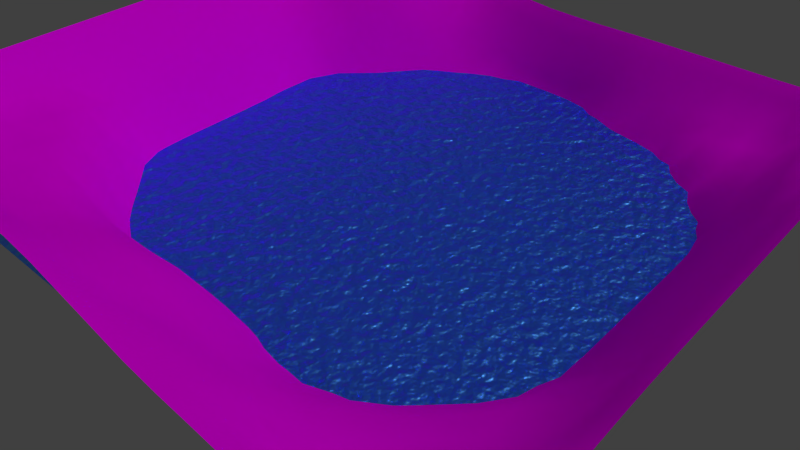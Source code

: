 # Source: ph-landscape.blend  (saved by Blender 2.72.0; exported with 4.5.12 LTS)
import bpy
from mathutils import Matrix  # noqa: F401  (used for matrix-valued properties, if any)

bpy.ops.wm.read_factory_settings(use_empty=True)
scene = bpy.context.scene
scene.name = 'Scene'

# ---- collections
col_collection_1 = bpy.data.collections.new('Collection 1'); scene.collection.children.link(col_collection_1)

# ---- images (referenced by path relative to the original .blend; pixels are not part of the script)
import os
ASSET_DIR = os.environ.get("B2B_ASSET_DIR", "")  # directory of the original .blend (textures are referenced by path, not embedded)
HERE = os.path.dirname(os.path.abspath(__file__))  # packed textures are extracted next to this script under _unpacked/

def load_image(name, relpath, width, height, colorspace="sRGB"):
    """Load a texture the original file referenced (path relative to the .blend, or extracted next to this script)."""
    p = next((c for c in (os.path.join(HERE, relpath), os.path.join(ASSET_DIR, relpath)) if relpath and os.path.exists(c)), "")
    if p:
        img = bpy.data.images.load(p, check_existing=True)
        img.name = name
    else:  # same state as the original file: an image datablock whose file is absent (Cycles renders it pink)
        img = bpy.data.images.new(name, width, height)
        img.source = "FILE"
        img.filepath = "//" + (relpath or name)
    img.colorspace_settings.name = colorspace
    return img
img_grass_texture_01_jpg = load_image('grass_texture_01.jpg', 'grass_texture_01.jpg', 1024, 1024, 'sRGB')

# ---- materials (node trees are filled in below, after node groups)
mat_water_material = bpy.data.materials.new('water_material')
mat_water_material.alpha_threshold = 0.0
mat_water_material.diffuse_color = (0.0, 0.3931, 0.0, 1.0)
mat_water_material.roughness = 0.5
mat_grass_material = bpy.data.materials.new('grass_material')
mat_grass_material.alpha_threshold = 0.0
mat_grass_material.diffuse_color = (0.1262, 0.3797, 0.7913, 1.0)
mat_grass_material.roughness = 0.5

# ---- material node trees
mat_water_material.use_nodes = True; mat_water_material.node_tree.nodes.clear()
_N = mat_water_material.node_tree.nodes; _L = mat_water_material.node_tree.links
n0 = _N.new('ShaderNodeAddShader'); n0.name = 'Add Shader'; n0.location = (267, 512)
n1 = _N.new('ShaderNodeTexNoise'); n1.name = 'Noise Texture'; n1.location = (260, 325)
n1.inputs[2].default_value = 50.0
n2 = _N.new('ShaderNodeOutputMaterial'); n2.name = 'Material Output'; n2.location = (548, 425)
n3 = _N.new('ShaderNodeBsdfGlass'); n3.name = 'Glass BSDF'; n3.location = (74, 641)
n3.distribution = 'BECKMANN'
n3.inputs[0].default_value = (0.09543, 0.3818, 1.0, 1.0)
n3.inputs[2].default_value = 1.45
n4 = _N.new('ShaderNodeBsdfAnisotropic'); n4.name = 'Glossy BSDF'; n4.location = (-105, 639)
n4.distribution = 'GGX'
n4.inputs[0].default_value = (0.07893, 0.3388, 0.8, 1.0)
n4.inputs[1].default_value = 0.4472
n5 = _N.new('ShaderNodeTexCoord'); n5.name = 'Texture Coordinate'; n5.location = (-372, 428)
n6 = _N.new('ShaderNodeMapping'); n6.name = 'Mapping'; n6.location = (-146, 403)
n6.inputs[1].default_value = (0.25, 0.25, 0.25)
n7 = _N.new('ShaderNodeDisplacement'); n7.name = 'Displacement'; n7.location = (0, 0)
n7.inputs[1].default_value = 0.0
n7.inputs[2].default_value = 0.1
_L.new(n0.outputs[0], n2.inputs[0])
_L.new(n3.outputs[0], n0.inputs[0])
_L.new(n4.outputs[0], n0.inputs[1])
_L.new(n5.outputs[2], n6.inputs[0])
_L.new(n6.outputs[0], n1.inputs[0])
_L.new(n1.outputs[1], n7.inputs[0])
_L.new(n7.outputs[0], n2.inputs[2])
n2.is_active_output = True
mat_grass_material.use_nodes = True; mat_grass_material.node_tree.nodes.clear()
_N = mat_grass_material.node_tree.nodes; _L = mat_grass_material.node_tree.links
n0 = _N.new('ShaderNodeOutputMaterial'); n0.name = 'Material Output'; n0.location = (300, 300)
n1 = _N.new('ShaderNodeBsdfDiffuse'); n1.name = 'Diffuse BSDF'; n1.location = (10, 300)
n2 = _N.new('ShaderNodeTexImage'); n2.name = 'Image Texture'; n2.location = (-180, 300)
n2.width = 140
n2.image = img_grass_texture_01_jpg
_L.new(n1.outputs[0], n0.inputs[0])
_L.new(n2.outputs[0], n1.inputs[0])
n0.is_active_output = True

# ---- world
world_world = bpy.data.worlds.new('World'); scene.world = world_world
world_world.use_nodes = True; world_world.node_tree.nodes.clear()
_N = world_world.node_tree.nodes; _L = world_world.node_tree.links
n0 = _N.new('ShaderNodeOutputWorld'); n0.name = 'World Output'; n0.location = (300, 300)
n1 = _N.new('ShaderNodeBackground'); n1.name = 'Background'; n1.location = (10, 300)
n1.inputs[0].default_value = (0.05088, 0.05088, 0.05088, 1.0)
_L.new(n1.outputs[0], n0.inputs[0])
n0.is_active_output = True
world_world.color = (0.05088, 0.05088, 0.05088)
world_world.use_sun_shadow = False
world_world.sun_shadow_jitter_overblur = 0.0
world_world.cycles.sampling_method = 'MANUAL'
world_world.cycles.sample_map_resolution = 256

# ---- cameras
cam_camera = bpy.data.cameras.new('Camera')
cam_camera.clip_end = 100.0
cam_camera.lens = 35.0
cam_camera.sensor_width = 32.0
cam_camera.sensor_height = 18.0
cam_camera.ortho_scale = 7.314
cam_camera.dof.focus_distance = 0.0

# ---- lights
light_lamp = bpy.data.lights.new('Lamp', 'SUN')
light_lamp.transmission_factor = 0.0
light_lamp.cutoff_distance = 30.0
light_lamp.angle = 0.1993
light_lamp.energy = 1.0
light_lamp.shadow_buffer_clip_start = 1.001
light_lamp.shadow_soft_size = 0.1
light_lamp.shadow_cascade_max_distance = 1000.0
light_lamp.cycles.use_multiple_importance_sampling = False

# ---- meshes
me_plane_001 = bpy.data.meshes.new('Plane.001')
me_plane_001.from_pydata([(3.773, 3.773, 0.03835), (-3.773, 3.773, 0.03835), (3.773, -3.773, 0.03835), (-3.773, -3.773, 0.03835)], [], [(0, 1, 3, 2)])
_uv = me_plane_001.uv_layers.new(name='UVMap')
_uv.uv.foreach_set('vector', [0.0001, 9.998e-05, 0.9999, 9.998e-05, 0.9999, 0.9999, 9.998e-05, 0.9999])
me_plane_001.materials.append(mat_water_material)
me_plane_001.use_remesh_preserve_volume = False
me_plane_001.use_remesh_preserve_attributes = False
me_plane_001.use_mirror_vertex_groups = False
me_plane_001.update()
me_plane = bpy.data.meshes.new('Plane')
me_plane.from_pydata([(-1.541, -1.563, 0.6001), (1.577, -1.563, 0.417), (-1.691, 1.691, 0.5817), (1.562, 1.541, 0.4092), (-1.705, 1.567, 0.6346), (-1.705, 1.402, 0.684), (-1.705, 1.237, 0.6791), (-1.705, 1.072, 0.6008), (-1.686, 0.9034, 0.5122), (-1.618, 0.722, 0.5397), (-1.579, 0.5493, 0.5711), (-1.57, 0.3868, 0.5789), (-1.569, 0.2278, 0.5796), (-1.569, 0.06939, 0.5796), (-1.569, -0.089, 0.5795), (-1.569, -0.2474, 0.5795), (-1.569, -0.4058, 0.5795), (-1.569, -0.5642, 0.5795), (-1.569, -0.7226, 0.5795), (-1.568, -0.8809, 0.5798), (-1.567, -1.039, 0.5828), (-1.564, -1.195, 0.5936), (-1.561, -1.348, 0.5992), (-1.556, -1.486, 0.6001), (-1.464, -1.578, 0.6001), (-1.327, -1.583, 0.5992), (-1.174, -1.585, 0.5936), (-1.019, -1.587, 0.5829), (-0.8614, -1.588, 0.5801), (-0.7031, -1.588, 0.5813), (-0.5447, -1.588, 0.586), (-0.3863, -1.588, 0.5928), (-0.2279, -1.588, 0.5906), (-0.06955, -1.588, 0.5686), (0.08882, -1.587, 0.5285), (0.2471, -1.585, 0.4856), (0.4051, -1.584, 0.4459), (0.564, -1.584, 0.4232), (0.7256, -1.585, 0.4115), (0.89, -1.587, 0.3992), (1.053, -1.588, 0.3962), (1.211, -1.587, 0.3992), (1.364, -1.584, 0.4116), (1.5, -1.578, 0.4164), (1.593, -1.486, 0.4166), (1.598, -1.349, 0.4152), (1.598, -1.194, 0.4144), (1.598, -1.037, 0.4099), (1.597, -0.8804, 0.399), (1.592, -0.7225, 0.3957), (1.589, -0.5642, 0.3946), (1.588, -0.4058, 0.3954), (1.588, -0.2474, 0.3956), (1.588, -0.089, 0.3956), (1.588, 0.06939, 0.3956), (1.588, 0.2278, 0.3956), (1.588, 0.3862, 0.3956), (1.588, 0.5445, 0.3958), (1.587, 0.7022, 0.3981), (1.585, 0.858, 0.4069), (1.584, 1.015, 0.4084), (1.583, 1.172, 0.407), (1.583, 1.327, 0.4066), (1.578, 1.464, 0.4081), (1.485, 1.556, 0.4122), (1.349, 1.562, 0.4104), (1.197, 1.567, 0.399), (1.039, 1.568, 0.3959), (0.8808, 1.568, 0.3956), (0.7224, 1.568, 0.3953), (0.564, 1.568, 0.3943), (0.4056, 1.568, 0.3936), (0.2472, 1.568, 0.391), (0.08884, 1.568, 0.3876), (-0.06955, 1.568, 0.3871), (-0.228, 1.568, 0.3896), (-0.387, 1.57, 0.4004), (-0.5495, 1.579, 0.4185), (-0.7221, 1.617, 0.4277), (-0.9034, 1.686, 0.4284), (-1.072, 1.705, 0.4978), (-1.237, 1.705, 0.5582), (-1.402, 1.705, 0.578), (-1.567, 1.705, 0.5766), (-1.471, -1.493, 0.5994), (-1.475, -1.351, 0.5925), (-1.483, -1.199, 0.5693), (-1.495, -1.047, 0.5318), (-1.498, -0.8883, 0.524), (-1.498, -0.7282, 0.5231), (-1.498, -0.5679, 0.523), (-1.498, -0.4077, 0.523), (-1.498, -0.2474, 0.523), (-1.498, -0.08716, 0.523), (-1.498, 0.0731, 0.523), (-1.498, 0.2334, 0.5231), (-1.499, 0.3939, 0.5229), (-1.503, 0.5567, 0.5194), (-1.522, 0.7268, 0.5039), (-1.561, 0.905, 0.4993), (-1.567, 1.072, 0.6027), (-1.567, 1.237, 0.6826), (-1.567, 1.402, 0.6863), (-1.567, 1.567, 0.6358), (-1.331, -1.496, 0.5925), (-1.34, -1.358, 0.5608), (-1.363, -1.214, 0.4894), (-1.389, -1.066, 0.4155), (-1.394, -0.9048, 0.3997), (-1.394, -0.7405, 0.3955), (-1.394, -0.5762, 0.3918), (-1.394, -0.4118, 0.3853), (-1.394, -0.2475, 0.3853), (-1.394, -0.08313, 0.3853), (-1.394, 0.08121, 0.3853), (-1.394, 0.2456, 0.3853), (-1.394, 0.4099, 0.3853), (-1.394, 0.5745, 0.3868), (-1.396, 0.74, 0.4096), (-1.402, 0.9074, 0.478), (-1.402, 1.072, 0.5962), (-1.402, 1.237, 0.6772), (-1.402, 1.402, 0.6827), (-1.402, 1.567, 0.6352), (-1.181, -1.501, 0.5693), (-1.203, -1.374, 0.4894), (-1.227, -1.23, 0.4103), (-1.237, -1.072, 0.3802), (-1.237, -0.9074, 0.3719), (-1.237, -0.7424, 0.3444), (-1.237, -0.5775, 0.2785), (-1.237, -0.4125, 0.2323), (-1.237, -0.2475, 0.2257), (-1.237, -0.08249, 0.2257), (-1.237, 0.08249, 0.2257), (-1.237, 0.2475, 0.2257), (-1.237, 0.4125, 0.2171), (-1.237, 0.5775, 0.2247), (-1.237, 0.7424, 0.2944), (-1.237, 0.9074, 0.423), (-1.237, 1.072, 0.5443), (-1.237, 1.237, 0.6316), (-1.237, 1.402, 0.6482), (-1.237, 1.567, 0.6101), (-1.032, -1.51, 0.5319), (-1.062, -1.392, 0.4155), (-1.072, -1.237, 0.3802), (-1.072, -1.072, 0.3719), (-1.072, -0.9074, 0.3407), (-1.072, -0.7424, 0.2283), (-1.072, -0.5775, 0.009074), (-1.072, -0.4125, -0.1134), (-1.072, -0.2475, -0.1297), (-1.072, -0.08249, -0.1297), (-1.072, 0.08249, -0.1297), (-1.072, 0.2475, -0.1384), (-1.072, 0.4125, -0.1731), (-1.072, 0.5775, -0.1574), (-1.072, 0.7424, 0.02143), (-1.072, 0.9074, 0.2467), (-1.072, 1.072, 0.4273), (-1.072, 1.237, 0.5302), (-1.072, 1.402, 0.5637), (-1.072, 1.567, 0.5398), (-0.8742, -1.512, 0.5242), (-0.9029, -1.396, 0.3997), (-0.9074, -1.237, 0.376), (-0.9074, -1.072, 0.3444), (-0.9074, -0.9074, 0.237), (-0.9074, -0.7424, 0.02293), (-0.9074, -0.5775, -0.1934), (-0.9074, -0.4125, -0.2807), (-0.9074, -0.2475, -0.2908), (-0.9074, -0.08249, -0.2908), (-0.9074, 0.08249, -0.2908), (-0.9074, 0.2475, -0.2908), (-0.9074, 0.4125, -0.2994), (-0.9074, 0.5775, -0.2679), (-0.9074, 0.7424, -0.1162), (-0.9074, 0.9074, 0.02801), (-0.9074, 1.072, 0.2188), (-0.9074, 1.237, 0.3812), (-0.9074, 1.402, 0.4369), (-0.905, 1.561, 0.4445), (-0.7143, -1.512, 0.5243), (-0.7386, -1.396, 0.3998), (-0.7424, -1.237, 0.3683), (-0.7424, -1.072, 0.2836), (-0.7424, -0.9074, 0.04174), (-0.7424, -0.7424, -0.1855), (-0.7424, -0.5775, -0.3003), (-0.7424, -0.4125, -0.3261), (-0.7424, -0.2475, -0.3269), (-0.7424, -0.08249, -0.3269), (-0.7424, 0.08249, -0.3269), (-0.7424, 0.2475, -0.3269), (-0.7424, 0.4125, -0.3269), (-0.7424, 0.5775, -0.327), (-0.7424, 0.7424, -0.2676), (-0.7424, 0.9074, -0.1526), (-0.7424, 1.072, -0.01305), (-0.7424, 1.237, 0.1811), (-0.7401, 1.396, 0.2993), (-0.7269, 1.522, 0.3989), (-0.554, -1.512, 0.5284), (-0.5743, -1.396, 0.399), (-0.5775, -1.237, 0.3442), (-0.5775, -1.072, 0.204), (-0.5775, -0.9074, -0.1007), (-0.5775, -0.7424, -0.2879), (-0.5775, -0.5775, -0.3274), (-0.5775, -0.4125, -0.3308), (-0.5775, -0.2475, -0.3309), (-0.5775, -0.08249, -0.3309), (-0.5775, 0.08249, -0.3309), (-0.5775, 0.2475, -0.3309), (-0.5775, 0.4125, -0.3309), (-0.5775, 0.5775, -0.3309), (-0.5775, 0.7424, -0.3309), (-0.5775, 0.9074, -0.273), (-0.5775, 1.072, -0.1044), (-0.5775, 1.237, 0.05351), (-0.5745, 1.394, 0.1975), (-0.5568, 1.503, 0.3563), (-0.3937, -1.512, 0.5381), (-0.4099, -1.396, 0.4134), (-0.4125, -1.237, 0.3487), (-0.4125, -1.072, 0.1988), (-0.4125, -0.9074, -0.06217), (-0.4125, -0.7424, -0.2876), (-0.4125, -0.5775, -0.33), (-0.4125, -0.4125, -0.331), (-0.4125, -0.2475, -0.331), (-0.4125, -0.08249, -0.331), (-0.4125, 0.08249, -0.331), (-0.4125, 0.2475, -0.331), (-0.4125, 0.4125, -0.331), (-0.4125, 0.5775, -0.331), (-0.4125, 0.7424, -0.331), (-0.4125, 0.9074, -0.3007), (-0.4125, 1.072, -0.148), (-0.4125, 1.237, -0.0551), (-0.4099, 1.394, 0.1393), (-0.394, 1.499, 0.3272), (-0.2335, -1.512, 0.5386), (-0.2456, -1.396, 0.4184), (-0.2475, -1.237, 0.3558), (-0.2475, -1.072, 0.206), (-0.2475, -0.9074, -0.05288), (-0.2475, -0.7424, -0.2949), (-0.2475, -0.5775, -0.331), (-0.2475, -0.4125, -0.331), (-0.2475, -0.2475, -0.331), (-0.2475, -0.08249, -0.331), (-0.2475, 0.08249, -0.331), (-0.2475, 0.2475, -0.331), (-0.2475, 0.4125, -0.331), (-0.2475, 0.5775, -0.331), (-0.2475, 0.7424, -0.331), (-0.2475, 0.9074, -0.329), (-0.2475, 1.072, -0.2821), (-0.2475, 1.237, -0.1906), (-0.2456, 1.394, 0.08631), (-0.2335, 1.498, 0.3074), (-0.07323, -1.512, 0.517), (-0.08123, -1.396, 0.3955), (-0.08249, -1.237, 0.343), (-0.08249, -1.072, 0.2219), (-0.08249, -0.9074, -0.05933), (-0.08249, -0.7424, -0.2979), (-0.08249, -0.5775, -0.331), (-0.08249, -0.4125, -0.331), (-0.08249, -0.2475, -0.331), (-0.08249, -0.08249, -0.331), (-0.08249, 0.08249, -0.331), (-0.08249, 0.2475, -0.331), (-0.08249, 0.4125, -0.331), (-0.08249, 0.5775, -0.331), (-0.08249, 0.7424, -0.331), (-0.08249, 0.9074, -0.329), (-0.08249, 1.072, -0.3104), (-0.08249, 1.237, -0.2118), (-0.08123, 1.394, 0.07983), (-0.07322, 1.498, 0.3042), (0.08696, -1.51, 0.4794), (0.08292, -1.392, 0.3616), (0.08249, -1.237, 0.2947), (0.08249, -1.072, 0.1879), (0.08249, -0.9074, -0.07831), (0.08249, -0.7424, -0.3004), (0.08249, -0.5775, -0.331), (0.08249, -0.4125, -0.331), (0.08249, -0.2475, -0.331), (0.08249, -0.08249, -0.331), (0.08249, 0.08249, -0.331), (0.08249, 0.2475, -0.331), (0.08249, 0.4125, -0.331), (0.08249, 0.5775, -0.331), (0.08249, 0.7424, -0.331), (0.08249, 0.9074, -0.329), (0.08249, 1.072, -0.2821), (0.08249, 1.237, -0.1906), (0.08311, 1.394, 0.08623), (0.08704, 1.498, 0.3062), (0.2466, -1.502, 0.4569), (0.2459, -1.376, 0.3625), (0.2473, -1.234, 0.2437), (0.2475, -1.072, 0.1419), (0.2475, -0.9074, -0.1071), (0.2475, -0.7424, -0.2971), (0.2475, -0.5775, -0.3305), (0.2475, -0.4125, -0.331), (0.2475, -0.2475, -0.331), (0.2475, -0.08249, -0.331), (0.2475, 0.08249, -0.331), (0.2475, 0.2475, -0.331), (0.2475, 0.4125, -0.331), (0.2475, 0.5775, -0.331), (0.2475, 0.7424, -0.331), (0.2475, 0.9074, -0.3002), (0.2475, 1.072, -0.1705), (0.2475, 1.237, -0.05514), (0.2475, 1.394, 0.1374), (0.2473, 1.498, 0.32), (0.4054, -1.498, 0.4261), (0.4074, -1.368, 0.3473), (0.4118, -1.233, 0.2059), (0.4125, -1.072, 0.09632), (0.4125, -0.9074, -0.1893), (0.4125, -0.7424, -0.314), (0.4125, -0.5775, -0.3296), (0.4125, -0.4125, -0.331), (0.4125, -0.2475, -0.331), (0.4125, -0.08249, -0.331), (0.4125, 0.08249, -0.331), (0.4125, 0.2475, -0.331), (0.4125, 0.4125, -0.331), (0.4125, 0.5775, -0.331), (0.4125, 0.7424, -0.3305), (0.4125, 0.9074, -0.3206), (0.4125, 1.072, -0.2142), (0.4125, 1.237, 0.01457), (0.4118, 1.394, 0.1752), (0.4076, 1.498, 0.3295), (0.5648, -1.498, 0.4052), (0.5691, -1.368, 0.3321), (0.5763, -1.233, 0.1952), (0.5775, -1.072, 0.07622), (0.5775, -0.9074, -0.1916), (0.5775, -0.7424, -0.2825), (0.5775, -0.5775, -0.329), (0.5775, -0.4125, -0.3309), (0.5775, -0.2475, -0.331), (0.5775, -0.08249, -0.331), (0.5775, 0.08249, -0.331), (0.5775, 0.2475, -0.331), (0.5775, 0.4125, -0.331), (0.5775, 0.5775, -0.3309), (0.5775, 0.7424, -0.3296), (0.5775, 0.9074, -0.3093), (0.5775, 1.072, -0.2004), (0.5775, 1.237, 0.05405), (0.5761, 1.394, 0.1842), (0.5678, 1.498, 0.3318), (0.7275, -1.502, 0.3838), (0.7344, -1.376, 0.2937), (0.7412, -1.234, 0.1978), (0.7424, -1.072, 0.1189), (0.7424, -0.9074, -0.049), (0.7424, -0.7424, -0.1511), (0.7424, -0.5775, -0.2714), (0.7424, -0.4125, -0.329), (0.7424, -0.2475, -0.329), (0.7424, -0.08249, -0.329), (0.7424, 0.08249, -0.329), (0.7424, 0.2475, -0.329), (0.7424, 0.4125, -0.329), (0.7424, 0.5775, -0.329), (0.7424, 0.7424, -0.3179), (0.7424, 0.9074, -0.2447), (0.7424, 1.072, -0.07355), (0.7424, 1.237, 0.1172), (0.7405, 1.394, 0.201), (0.7281, 1.498, 0.3361), (0.895, -1.51, 0.3461), (0.9065, -1.392, 0.2245), (0.9074, -1.237, 0.1865), (0.9074, -1.072, 0.1619), (0.9074, -0.9074, 0.06506), (0.9074, -0.7424, -0.0574), (0.9074, -0.5775, -0.1552), (0.9074, -0.4125, -0.2828), (0.9074, -0.2475, -0.3104), (0.9074, -0.08249, -0.3104), (0.9074, 0.08249, -0.3104), (0.9074, 0.2475, -0.3104), (0.9074, 0.4125, -0.3104), (0.9074, 0.5775, -0.3057), (0.9074, 0.7424, -0.2444), (0.9074, 0.9074, -0.09999), (0.9074, 1.072, 0.06925), (0.9074, 1.237, 0.1619), (0.9048, 1.394, 0.2067), (0.8883, 1.498, 0.3369), (1.062, -1.512, 0.3391), (1.081, -1.396, 0.2089), (1.076, -1.237, 0.1865), (1.072, -1.072, 0.1691), (1.072, -0.9074, 0.1345), (1.072, -0.7424, 0.06382), (1.072, -0.5775, -0.05648), (1.072, -0.4125, -0.1918), (1.072, -0.2475, -0.2118), (1.072, -0.08249, -0.2118), (1.072, 0.08249, -0.2118), (1.072, 0.2475, -0.2118), (1.072, 0.4125, -0.2118), (1.072, 0.5775, -0.1906), (1.072, 0.7424, -0.07255), (1.072, 0.9074, 0.06925), (1.072, 1.072, 0.1474), (1.072, 1.237, 0.1744), (1.069, 1.394, 0.2068), (1.048, 1.498, 0.338), (1.221, -1.51, 0.3472), (1.244, -1.391, 0.2308), (1.244, -1.234, 0.2059), (1.237, -1.07, 0.1906), (1.239, -0.9074, 0.1691), (1.237, -0.7424, 0.16), (1.237, -0.5775, 0.1083), (1.237, -0.4125, 0.06744), (1.237, -0.2475, 0.06305), (1.237, -0.08249, 0.06305), (1.237, 0.08249, 0.06305), (1.237, 0.2475, 0.06305), (1.237, 0.4125, 0.06305), (1.237, 0.5775, 0.06927), (1.237, 0.7424, 0.1189), (1.234, 0.904, 0.1762), (1.233, 1.067, 0.1932), (1.233, 1.232, 0.2045), (1.228, 1.387, 0.2307), (1.206, 1.495, 0.347), (1.369, -1.499, 0.3941), (1.379, -1.365, 0.3465), (1.382, -1.21, 0.3289), (1.387, -1.054, 0.289), (1.403, -0.9022, 0.2219), (1.398, -0.7405, 0.2047), (1.396, -0.5762, 0.1926), (1.396, -0.4118, 0.1948), (1.396, -0.2475, 0.1969), (1.396, -0.08313, 0.1969), (1.396, 0.08121, 0.1969), (1.396, 0.2456, 0.1969), (1.396, 0.4099, 0.1969), (1.396, 0.5742, 0.197), (1.392, 0.7349, 0.2182), (1.376, 0.8828, 0.288), (1.367, 1.036, 0.323), (1.365, 1.195, 0.3358), (1.363, 1.35, 0.3465), (1.354, 1.48, 0.3931), (1.508, -1.493, 0.4134), (1.512, -1.353, 0.4039), (1.513, -1.197, 0.3987), (1.515, -1.041, 0.382), (1.521, -0.8869, 0.3458), (1.516, -0.728, 0.3372), (1.513, -0.5679, 0.3328), (1.512, -0.4077, 0.3362), (1.512, -0.2474, 0.3368), (1.512, -0.08716, 0.3369), (1.512, 0.0731, 0.3369), (1.512, 0.2334, 0.3369), (1.512, 0.3936, 0.337), (1.512, 0.5537, 0.3379), (1.51, 0.7121, 0.3456), (1.501, 0.8636, 0.3806), (1.498, 1.019, 0.3949), (1.497, 1.176, 0.3978), (1.496, 1.332, 0.4), (1.493, 1.472, 0.4092)], [], [(483, 63, 3, 64), (4, 103, 83, 2), (103, 123, 82, 83), (123, 143, 81, 82), (143, 163, 80, 81), (163, 183, 79, 80), (183, 203, 78, 79), (203, 223, 77, 78), (223, 243, 76, 77), (243, 263, 75, 76), (263, 283, 74, 75), (283, 303, 73, 74), (303, 323, 72, 73), (323, 343, 71, 72), (343, 363, 70, 71), (363, 383, 69, 70), (383, 403, 68, 69), (403, 423, 67, 68), (423, 443, 66, 67), (443, 463, 65, 66), (463, 483, 64, 65), (0, 24, 84, 23), (23, 84, 85, 22), (22, 85, 86, 21), (21, 86, 87, 20), (20, 87, 88, 19), (19, 88, 89, 18), (18, 89, 90, 17), (17, 90, 91, 16), (16, 91, 92, 15), (15, 92, 93, 14), (14, 93, 94, 13), (13, 94, 95, 12), (12, 95, 96, 11), (11, 96, 97, 10), (10, 97, 98, 9), (9, 98, 99, 8), (8, 99, 100, 7), (7, 100, 101, 6), (6, 101, 102, 5), (5, 102, 103, 4), (24, 25, 104, 84), (84, 104, 105, 85), (85, 105, 106, 86), (86, 106, 107, 87), (87, 107, 108, 88), (88, 108, 109, 89), (89, 109, 110, 90), (90, 110, 111, 91), (91, 111, 112, 92), (92, 112, 113, 93), (93, 113, 114, 94), (94, 114, 115, 95), (95, 115, 116, 96), (96, 116, 117, 97), (97, 117, 118, 98), (98, 118, 119, 99), (99, 119, 120, 100), (100, 120, 121, 101), (101, 121, 122, 102), (102, 122, 123, 103), (25, 26, 124, 104), (104, 124, 125, 105), (105, 125, 126, 106), (106, 126, 127, 107), (107, 127, 128, 108), (108, 128, 129, 109), (109, 129, 130, 110), (110, 130, 131, 111), (111, 131, 132, 112), (112, 132, 133, 113), (113, 133, 134, 114), (114, 134, 135, 115), (115, 135, 136, 116), (116, 136, 137, 117), (117, 137, 138, 118), (118, 138, 139, 119), (119, 139, 140, 120), (120, 140, 141, 121), (121, 141, 142, 122), (122, 142, 143, 123), (26, 27, 144, 124), (124, 144, 145, 125), (125, 145, 146, 126), (126, 146, 147, 127), (127, 147, 148, 128), (128, 148, 149, 129), (129, 149, 150, 130), (130, 150, 151, 131), (131, 151, 152, 132), (132, 152, 153, 133), (133, 153, 154, 134), (134, 154, 155, 135), (135, 155, 156, 136), (136, 156, 157, 137), (137, 157, 158, 138), (138, 158, 159, 139), (139, 159, 160, 140), (140, 160, 161, 141), (141, 161, 162, 142), (142, 162, 163, 143), (27, 28, 164, 144), (144, 164, 165, 145), (145, 165, 166, 146), (146, 166, 167, 147), (147, 167, 168, 148), (148, 168, 169, 149), (149, 169, 170, 150), (150, 170, 171, 151), (151, 171, 172, 152), (152, 172, 173, 153), (153, 173, 174, 154), (154, 174, 175, 155), (155, 175, 176, 156), (156, 176, 177, 157), (157, 177, 178, 158), (158, 178, 179, 159), (159, 179, 180, 160), (160, 180, 181, 161), (161, 181, 182, 162), (162, 182, 183, 163), (28, 29, 184, 164), (164, 184, 185, 165), (165, 185, 186, 166), (166, 186, 187, 167), (167, 187, 188, 168), (168, 188, 189, 169), (169, 189, 190, 170), (170, 190, 191, 171), (171, 191, 192, 172), (172, 192, 193, 173), (173, 193, 194, 174), (174, 194, 195, 175), (175, 195, 196, 176), (176, 196, 197, 177), (177, 197, 198, 178), (178, 198, 199, 179), (179, 199, 200, 180), (180, 200, 201, 181), (181, 201, 202, 182), (182, 202, 203, 183), (29, 30, 204, 184), (184, 204, 205, 185), (185, 205, 206, 186), (186, 206, 207, 187), (187, 207, 208, 188), (188, 208, 209, 189), (189, 209, 210, 190), (190, 210, 211, 191), (191, 211, 212, 192), (192, 212, 213, 193), (193, 213, 214, 194), (194, 214, 215, 195), (195, 215, 216, 196), (196, 216, 217, 197), (197, 217, 218, 198), (198, 218, 219, 199), (199, 219, 220, 200), (200, 220, 221, 201), (201, 221, 222, 202), (202, 222, 223, 203), (30, 31, 224, 204), (204, 224, 225, 205), (205, 225, 226, 206), (206, 226, 227, 207), (207, 227, 228, 208), (208, 228, 229, 209), (209, 229, 230, 210), (210, 230, 231, 211), (211, 231, 232, 212), (212, 232, 233, 213), (213, 233, 234, 214), (214, 234, 235, 215), (215, 235, 236, 216), (216, 236, 237, 217), (217, 237, 238, 218), (218, 238, 239, 219), (219, 239, 240, 220), (220, 240, 241, 221), (221, 241, 242, 222), (222, 242, 243, 223), (31, 32, 244, 224), (224, 244, 245, 225), (225, 245, 246, 226), (226, 246, 247, 227), (227, 247, 248, 228), (228, 248, 249, 229), (229, 249, 250, 230), (230, 250, 251, 231), (231, 251, 252, 232), (232, 252, 253, 233), (233, 253, 254, 234), (234, 254, 255, 235), (235, 255, 256, 236), (236, 256, 257, 237), (237, 257, 258, 238), (238, 258, 259, 239), (239, 259, 260, 240), (240, 260, 261, 241), (241, 261, 262, 242), (242, 262, 263, 243), (32, 33, 264, 244), (244, 264, 265, 245), (245, 265, 266, 246), (246, 266, 267, 247), (247, 267, 268, 248), (248, 268, 269, 249), (249, 269, 270, 250), (250, 270, 271, 251), (251, 271, 272, 252), (252, 272, 273, 253), (253, 273, 274, 254), (254, 274, 275, 255), (255, 275, 276, 256), (256, 276, 277, 257), (257, 277, 278, 258), (258, 278, 279, 259), (259, 279, 280, 260), (260, 280, 281, 261), (261, 281, 282, 262), (262, 282, 283, 263), (33, 34, 284, 264), (264, 284, 285, 265), (265, 285, 286, 266), (266, 286, 287, 267), (267, 287, 288, 268), (268, 288, 289, 269), (269, 289, 290, 270), (270, 290, 291, 271), (271, 291, 292, 272), (272, 292, 293, 273), (273, 293, 294, 274), (274, 294, 295, 275), (275, 295, 296, 276), (276, 296, 297, 277), (277, 297, 298, 278), (278, 298, 299, 279), (279, 299, 300, 280), (280, 300, 301, 281), (281, 301, 302, 282), (282, 302, 303, 283), (34, 35, 304, 284), (284, 304, 305, 285), (285, 305, 306, 286), (286, 306, 307, 287), (287, 307, 308, 288), (288, 308, 309, 289), (289, 309, 310, 290), (290, 310, 311, 291), (291, 311, 312, 292), (292, 312, 313, 293), (293, 313, 314, 294), (294, 314, 315, 295), (295, 315, 316, 296), (296, 316, 317, 297), (297, 317, 318, 298), (298, 318, 319, 299), (299, 319, 320, 300), (300, 320, 321, 301), (301, 321, 322, 302), (302, 322, 323, 303), (35, 36, 324, 304), (304, 324, 325, 305), (305, 325, 326, 306), (306, 326, 327, 307), (307, 327, 328, 308), (308, 328, 329, 309), (309, 329, 330, 310), (310, 330, 331, 311), (311, 331, 332, 312), (312, 332, 333, 313), (313, 333, 334, 314), (314, 334, 335, 315), (315, 335, 336, 316), (316, 336, 337, 317), (317, 337, 338, 318), (318, 338, 339, 319), (319, 339, 340, 320), (320, 340, 341, 321), (321, 341, 342, 322), (322, 342, 343, 323), (36, 37, 344, 324), (324, 344, 345, 325), (325, 345, 346, 326), (326, 346, 347, 327), (327, 347, 348, 328), (328, 348, 349, 329), (329, 349, 350, 330), (330, 350, 351, 331), (331, 351, 352, 332), (332, 352, 353, 333), (333, 353, 354, 334), (334, 354, 355, 335), (335, 355, 356, 336), (336, 356, 357, 337), (337, 357, 358, 338), (338, 358, 359, 339), (339, 359, 360, 340), (340, 360, 361, 341), (341, 361, 362, 342), (342, 362, 363, 343), (37, 38, 364, 344), (344, 364, 365, 345), (345, 365, 366, 346), (346, 366, 367, 347), (347, 367, 368, 348), (348, 368, 369, 349), (349, 369, 370, 350), (350, 370, 371, 351), (351, 371, 372, 352), (352, 372, 373, 353), (353, 373, 374, 354), (354, 374, 375, 355), (355, 375, 376, 356), (356, 376, 377, 357), (357, 377, 378, 358), (358, 378, 379, 359), (359, 379, 380, 360), (360, 380, 381, 361), (361, 381, 382, 362), (362, 382, 383, 363), (38, 39, 384, 364), (364, 384, 385, 365), (365, 385, 386, 366), (366, 386, 387, 367), (367, 387, 388, 368), (368, 388, 389, 369), (369, 389, 390, 370), (370, 390, 391, 371), (371, 391, 392, 372), (372, 392, 393, 373), (373, 393, 394, 374), (374, 394, 395, 375), (375, 395, 396, 376), (376, 396, 397, 377), (377, 397, 398, 378), (378, 398, 399, 379), (379, 399, 400, 380), (380, 400, 401, 381), (381, 401, 402, 382), (382, 402, 403, 383), (39, 40, 404, 384), (384, 404, 405, 385), (385, 405, 406, 386), (386, 406, 407, 387), (387, 407, 408, 388), (388, 408, 409, 389), (389, 409, 410, 390), (390, 410, 411, 391), (391, 411, 412, 392), (392, 412, 413, 393), (393, 413, 414, 394), (394, 414, 415, 395), (395, 415, 416, 396), (396, 416, 417, 397), (397, 417, 418, 398), (398, 418, 419, 399), (399, 419, 420, 400), (400, 420, 421, 401), (401, 421, 422, 402), (402, 422, 423, 403), (40, 41, 424, 404), (404, 424, 425, 405), (405, 425, 426, 406), (406, 426, 427, 407), (407, 427, 428, 408), (408, 428, 429, 409), (409, 429, 430, 410), (410, 430, 431, 411), (411, 431, 432, 412), (412, 432, 433, 413), (413, 433, 434, 414), (414, 434, 435, 415), (415, 435, 436, 416), (416, 436, 437, 417), (417, 437, 438, 418), (418, 438, 439, 419), (419, 439, 440, 420), (420, 440, 441, 421), (421, 441, 442, 422), (422, 442, 443, 423), (41, 42, 444, 424), (424, 444, 445, 425), (425, 445, 446, 426), (426, 446, 447, 427), (427, 447, 448, 428), (428, 448, 449, 429), (429, 449, 450, 430), (430, 450, 451, 431), (431, 451, 452, 432), (432, 452, 453, 433), (433, 453, 454, 434), (434, 454, 455, 435), (435, 455, 456, 436), (436, 456, 457, 437), (437, 457, 458, 438), (438, 458, 459, 439), (439, 459, 460, 440), (440, 460, 461, 441), (441, 461, 462, 442), (442, 462, 463, 443), (42, 43, 464, 444), (444, 464, 465, 445), (445, 465, 466, 446), (446, 466, 467, 447), (447, 467, 468, 448), (448, 468, 469, 449), (449, 469, 470, 450), (450, 470, 471, 451), (451, 471, 472, 452), (452, 472, 473, 453), (453, 473, 474, 454), (454, 474, 475, 455), (455, 475, 476, 456), (456, 476, 477, 457), (457, 477, 478, 458), (458, 478, 479, 459), (459, 479, 480, 460), (460, 480, 481, 461), (461, 481, 482, 462), (462, 482, 483, 463), (43, 1, 44, 464), (464, 44, 45, 465), (465, 45, 46, 466), (466, 46, 47, 467), (467, 47, 48, 468), (468, 48, 49, 469), (469, 49, 50, 470), (470, 50, 51, 471), (471, 51, 52, 472), (472, 52, 53, 473), (473, 53, 54, 474), (474, 54, 55, 475), (475, 55, 56, 476), (476, 56, 57, 477), (477, 57, 58, 478), (478, 58, 59, 479), (479, 59, 60, 480), (480, 60, 61, 481), (481, 61, 62, 482), (482, 62, 63, 483)])
me_plane.polygons.foreach_set('use_smooth', [True] * 441)
_uv = me_plane.uv_layers.new(name='UVMap')
_uv.uv.foreach_set('vector', [1.894, 1.973, 2.045, 1.973, 2.045, 2.123, 1.894, 2.123, -1.111, 1.973, -0.9608, 1.973, -0.9608, 2.123, -1.111, 2.123, -0.9608, 1.973, -0.8106, 1.973, -0.8106, 2.123, -0.9608, 2.123, -0.8106, 1.973, -0.6603, 1.973, -0.6603, 2.123, -0.8106, 2.123, -0.6603, 1.973, -0.51, 1.973, -0.51, 2.123, -0.6603, 2.123, -0.51, 1.973, -0.3598, 1.973, -0.3598, 2.123, -0.51, 2.123, -0.3598, 1.973, -0.2095, 1.973, -0.2095, 2.123, -0.3598, 2.123, -0.2095, 1.973, -0.05923, 1.973, -0.05923, 2.123, -0.2095, 2.123, -0.05923, 1.973, 0.09104, 1.973, 0.09104, 2.123, -0.05923, 2.123, 0.09104, 1.973, 0.2413, 1.973, 0.2413, 2.123, 0.09104, 2.123, 0.2413, 1.973, 0.3916, 1.973, 0.3916, 2.123, 0.2413, 2.123, 0.3916, 1.973, 0.5418, 1.973, 0.5418, 2.123, 0.3916, 2.123, 0.5418, 1.973, 0.6921, 1.973, 0.6921, 2.123, 0.5418, 2.123, 0.6921, 1.973, 0.8424, 1.973, 0.8424, 2.123, 0.6921, 2.123, 0.8424, 1.973, 0.9926, 1.973, 0.9926, 2.123, 0.8424, 2.123, 0.9926, 1.973, 1.143, 1.973, 1.143, 2.123, 0.9926, 2.123, 1.143, 1.973, 1.293, 1.973, 1.293, 2.123, 1.143, 2.123, 1.293, 1.973, 1.443, 1.973, 1.443, 2.123, 1.293, 2.123, 1.443, 1.973, 1.594, 1.973, 1.594, 2.123, 1.443, 2.123, 1.594, 1.973, 1.744, 1.973, 1.744, 2.123, 1.594, 2.123, 1.744, 1.973, 1.894, 1.973, 1.894, 2.123, 1.744, 2.123, -1.111, -1.032, -0.9608, -1.032, -0.9608, -0.8821, -1.111, -0.8821, -1.111, -0.8821, -0.9608, -0.8821, -0.9608, -0.7319, -1.111, -0.7319, -1.111, -0.7319, -0.9608, -0.7319, -0.9608, -0.5816, -1.111, -0.5816, -1.111, -0.5816, -0.9608, -0.5816, -0.9608, -0.4313, -1.111, -0.4313, -1.111, -0.4313, -0.9608, -0.4313, -0.9608, -0.2811, -1.111, -0.2811, -1.111, -0.2811, -0.9608, -0.2811, -0.9608, -0.1308, -1.111, -0.1308, -1.111, -0.1308, -0.9608, -0.1308, -0.9608, 0.01948, -1.111, 0.01948, -1.111, 0.01948, -0.9608, 0.01948, -0.9608, 0.1697, -1.111, 0.1697, -1.111, 0.1697, -0.9608, 0.1697, -0.9608, 0.32, -1.111, 0.32, -1.111, 0.32, -0.9608, 0.32, -0.9608, 0.4703, -1.111, 0.4703, -1.111, 0.4703, -0.9608, 0.4703, -0.9608, 0.6205, -1.111, 0.6205, -1.111, 0.6205, -0.9608, 0.6205, -0.9608, 0.7708, -1.111, 0.7708, -1.111, 0.7708, -0.9608, 0.7708, -0.9608, 0.9211, -1.111, 0.9211, -1.111, 0.9211, -0.9608, 0.9211, -0.9608, 1.071, -1.111, 1.071, -1.111, 1.071, -0.9608, 1.071, -0.9608, 1.222, -1.111, 1.222, -1.111, 1.222, -0.9608, 1.222, -0.9608, 1.372, -1.111, 1.372, -1.111, 1.372, -0.9608, 1.372, -0.9608, 1.522, -1.111, 1.522, -1.111, 1.522, -0.9608, 1.522, -0.9608, 1.672, -1.111, 1.672, -1.111, 1.672, -0.9608, 1.672, -0.9608, 1.823, -1.111, 1.823, -1.111, 1.823, -0.9608, 1.823, -0.9608, 1.973, -1.111, 1.973, -0.9608, -1.032, -0.8106, -1.032, -0.8106, -0.8821, -0.9608, -0.8821, -0.9608, -0.8821, -0.8106, -0.8821, -0.8106, -0.7319, -0.9608, -0.7319, -0.9608, -0.7319, -0.8106, -0.7319, -0.8106, -0.5816, -0.9608, -0.5816, -0.9608, -0.5816, -0.8106, -0.5816, -0.8106, -0.4313, -0.9608, -0.4313, -0.9608, -0.4313, -0.8106, -0.4313, -0.8106, -0.2811, -0.9608, -0.2811, -0.9608, -0.2811, -0.8106, -0.2811, -0.8106, -0.1308, -0.9608, -0.1308, -0.9608, -0.1308, -0.8106, -0.1308, -0.8106, 0.01948, -0.9608, 0.01948, -0.9608, 0.01948, -0.8106, 0.01948, -0.8106, 0.1697, -0.9608, 0.1697, -0.9608, 0.1697, -0.8106, 0.1697, -0.8106, 0.32, -0.9608, 0.32, -0.9608, 0.32, -0.8106, 0.32, -0.8106, 0.4703, -0.9608, 0.4703, -0.9608, 0.4703, -0.8106, 0.4703, -0.8106, 0.6205, -0.9608, 0.6205, -0.9608, 0.6205, -0.8106, 0.6205, -0.8106, 0.7708, -0.9608, 0.7708, -0.9608, 0.7708, -0.8106, 0.7708, -0.8106, 0.9211, -0.9608, 0.9211, -0.9608, 0.9211, -0.8106, 0.9211, -0.8106, 1.071, -0.9608, 1.071, -0.9608, 1.071, -0.8106, 1.071, -0.8106, 1.222, -0.9608, 1.222, -0.9608, 1.222, -0.8106, 1.222, -0.8106, 1.372, -0.9608, 1.372, -0.9608, 1.372, -0.8106, 1.372, -0.8106, 1.522, -0.9608, 1.522, -0.9608, 1.522, -0.8106, 1.522, -0.8106, 1.672, -0.9608, 1.672, -0.9608, 1.672, -0.8106, 1.672, -0.8106, 1.823, -0.9608, 1.823, -0.9608, 1.823, -0.8106, 1.823, -0.8106, 1.973, -0.9608, 1.973, -0.8106, -1.032, -0.6603, -1.032, -0.6603, -0.8821, -0.8106, -0.8821, -0.8106, -0.8821, -0.6603, -0.8821, -0.6603, -0.7319, -0.8106, -0.7319, -0.8106, -0.7319, -0.6603, -0.7319, -0.6603, -0.5816, -0.8106, -0.5816, -0.8106, -0.5816, -0.6603, -0.5816, -0.6603, -0.4313, -0.8106, -0.4313, -0.8106, -0.4313, -0.6603, -0.4313, -0.6603, -0.2811, -0.8106, -0.2811, -0.8106, -0.2811, -0.6603, -0.2811, -0.6603, -0.1308, -0.8106, -0.1308, -0.8106, -0.1308, -0.6603, -0.1308, -0.6603, 0.01948, -0.8106, 0.01948, -0.8106, 0.01948, -0.6603, 0.01948, -0.6603, 0.1697, -0.8106, 0.1697, -0.8106, 0.1697, -0.6603, 0.1697, -0.6603, 0.32, -0.8106, 0.32, -0.8106, 0.32, -0.6603, 0.32, -0.6603, 0.4703, -0.8106, 0.4703, -0.8106, 0.4703, -0.6603, 0.4703, -0.6603, 0.6205, -0.8106, 0.6205, -0.8106, 0.6205, -0.6603, 0.6205, -0.6603, 0.7708, -0.8106, 0.7708, -0.8106, 0.7708, -0.6603, 0.7708, -0.6603, 0.9211, -0.8106, 0.9211, -0.8106, 0.9211, -0.6603, 0.9211, -0.6603, 1.071, -0.8106, 1.071, -0.8106, 1.071, -0.6603, 1.071, -0.6603, 1.222, -0.8106, 1.222, -0.8106, 1.222, -0.6603, 1.222, -0.6603, 1.372, -0.8106, 1.372, -0.8106, 1.372, -0.6603, 1.372, -0.6603, 1.522, -0.8106, 1.522, -0.8106, 1.522, -0.6603, 1.522, -0.6603, 1.672, -0.8106, 1.672, -0.8106, 1.672, -0.6603, 1.672, -0.6603, 1.823, -0.8106, 1.823, -0.8106, 1.823, -0.6603, 1.823, -0.6603, 1.973, -0.8106, 1.973, -0.6603, -1.032, -0.51, -1.032, -0.51, -0.8821, -0.6603, -0.8821, -0.6603, -0.8821, -0.51, -0.8821, -0.51, -0.7319, -0.6603, -0.7319, -0.6603, -0.7319, -0.51, -0.7319, -0.51, -0.5816, -0.6603, -0.5816, -0.6603, -0.5816, -0.51, -0.5816, -0.51, -0.4313, -0.6603, -0.4313, -0.6603, -0.4313, -0.51, -0.4313, -0.51, -0.2811, -0.6603, -0.2811, -0.6603, -0.2811, -0.51, -0.2811, -0.51, -0.1308, -0.6603, -0.1308, -0.6603, -0.1308, -0.51, -0.1308, -0.51, 0.01948, -0.6603, 0.01948, -0.6603, 0.01948, -0.51, 0.01948, -0.51, 0.1697, -0.6603, 0.1697, -0.6603, 0.1697, -0.51, 0.1697, -0.51, 0.32, -0.6603, 0.32, -0.6603, 0.32, -0.51, 0.32, -0.51, 0.4703, -0.6603, 0.4703, -0.6603, 0.4703, -0.51, 0.4703, -0.51, 0.6205, -0.6603, 0.6205, -0.6603, 0.6205, -0.51, 0.6205, -0.51, 0.7708, -0.6603, 0.7708, -0.6603, 0.7708, -0.51, 0.7708, -0.51, 0.9211, -0.6603, 0.9211, -0.6603, 0.9211, -0.51, 0.9211, -0.51, 1.071, -0.6603, 1.071, -0.6603, 1.071, -0.51, 1.071, -0.51, 1.222, -0.6603, 1.222, -0.6603, 1.222, -0.51, 1.222, -0.51, 1.372, -0.6603, 1.372, -0.6603, 1.372, -0.51, 1.372, -0.51, 1.522, -0.6603, 1.522, -0.6603, 1.522, -0.51, 1.522, -0.51, 1.672, -0.6603, 1.672, -0.6603, 1.672, -0.51, 1.672, -0.51, 1.823, -0.6603, 1.823, -0.6603, 1.823, -0.51, 1.823, -0.51, 1.973, -0.6603, 1.973, -0.51, -1.032, -0.3598, -1.032, -0.3598, -0.8821, -0.51, -0.8821, -0.51, -0.8821, -0.3598, -0.8821, -0.3598, -0.7319, -0.51, -0.7319, -0.51, -0.7319, -0.3598, -0.7319, -0.3598, -0.5816, -0.51, -0.5816, -0.51, -0.5816, -0.3598, -0.5816, -0.3598, -0.4313, -0.51, -0.4313, -0.51, -0.4313, -0.3598, -0.4313, -0.3598, -0.2811, -0.51, -0.2811, -0.51, -0.2811, -0.3598, -0.2811, -0.3598, -0.1308, -0.51, -0.1308, -0.51, -0.1308, -0.3598, -0.1308, -0.3598, 0.01948, -0.51, 0.01948, -0.51, 0.01948, -0.3598, 0.01948, -0.3598, 0.1697, -0.51, 0.1697, -0.51, 0.1697, -0.3598, 0.1697, -0.3598, 0.32, -0.51, 0.32, -0.51, 0.32, -0.3598, 0.32, -0.3598, 0.4703, -0.51, 0.4703, -0.51, 0.4703, -0.3598, 0.4703, -0.3598, 0.6205, -0.51, 0.6205, -0.51, 0.6205, -0.3598, 0.6205, -0.3598, 0.7708, -0.51, 0.7708, -0.51, 0.7708, -0.3598, 0.7708, -0.3598, 0.9211, -0.51, 0.9211, -0.51, 0.9211, -0.3598, 0.9211, -0.3598, 1.071, -0.51, 1.071, -0.51, 1.071, -0.3598, 1.071, -0.3598, 1.222, -0.51, 1.222, -0.51, 1.222, -0.3598, 1.222, -0.3598, 1.372, -0.51, 1.372, -0.51, 1.372, -0.3598, 1.372, -0.3598, 1.522, -0.51, 1.522, -0.51, 1.522, -0.3598, 1.522, -0.3598, 1.672, -0.51, 1.672, -0.51, 1.672, -0.3598, 1.672, -0.3598, 1.823, -0.51, 1.823, -0.51, 1.823, -0.3598, 1.823, -0.3598, 1.973, -0.51, 1.973, -0.3598, -1.032, -0.2095, -1.032, -0.2095, -0.8821, -0.3598, -0.8821, -0.3598, -0.8821, -0.2095, -0.8821, -0.2095, -0.7319, -0.3598, -0.7319, -0.3598, -0.7319, -0.2095, -0.7319, -0.2095, -0.5816, -0.3598, -0.5816, -0.3598, -0.5816, -0.2095, -0.5816, -0.2095, -0.4313, -0.3598, -0.4313, -0.3598, -0.4313, -0.2095, -0.4313, -0.2095, -0.2811, -0.3598, -0.2811, -0.3598, -0.2811, -0.2095, -0.2811, -0.2095, -0.1308, -0.3598, -0.1308, -0.3598, -0.1308, -0.2095, -0.1308, -0.2095, 0.01948, -0.3598, 0.01948, -0.3598, 0.01948, -0.2095, 0.01948, -0.2095, 0.1697, -0.3598, 0.1697, -0.3598, 0.1697, -0.2095, 0.1697, -0.2095, 0.32, -0.3598, 0.32, -0.3598, 0.32, -0.2095, 0.32, -0.2095, 0.4703, -0.3598, 0.4703, -0.3598, 0.4703, -0.2095, 0.4703, -0.2095, 0.6205, -0.3598, 0.6205, -0.3598, 0.6205, -0.2095, 0.6205, -0.2095, 0.7708, -0.3598, 0.7708, -0.3598, 0.7708, -0.2095, 0.7708, -0.2095, 0.9211, -0.3598, 0.9211, -0.3598, 0.9211, -0.2095, 0.9211, -0.2095, 1.071, -0.3598, 1.071, -0.3598, 1.071, -0.2095, 1.071, -0.2095, 1.222, -0.3598, 1.222, -0.3598, 1.222, -0.2095, 1.222, -0.2095, 1.372, -0.3598, 1.372, -0.3598, 1.372, -0.2095, 1.372, -0.2095, 1.522, -0.3598, 1.522, -0.3598, 1.522, -0.2095, 1.522, -0.2095, 1.672, -0.3598, 1.672, -0.3598, 1.672, -0.2095, 1.672, -0.2095, 1.823, -0.3598, 1.823, -0.3598, 1.823, -0.2095, 1.823, -0.2095, 1.973, -0.3598, 1.973, -0.2095, -1.032, -0.05923, -1.032, -0.05923, -0.8821, -0.2095, -0.8821, -0.2095, -0.8821, -0.05923, -0.8821, -0.05923, -0.7319, -0.2095, -0.7319, -0.2095, -0.7319, -0.05923, -0.7319, -0.05923, -0.5816, -0.2095, -0.5816, -0.2095, -0.5816, -0.05923, -0.5816, -0.05923, -0.4313, -0.2095, -0.4313, -0.2095, -0.4313, -0.05923, -0.4313, -0.05923, -0.2811, -0.2095, -0.2811, -0.2095, -0.2811, -0.05923, -0.2811, -0.05923, -0.1308, -0.2095, -0.1308, -0.2095, -0.1308, -0.05923, -0.1308, -0.05923, 0.01948, -0.2095, 0.01948, -0.2095, 0.01948, -0.05923, 0.01948, -0.05923, 0.1697, -0.2095, 0.1697, -0.2095, 0.1697, -0.05923, 0.1697, -0.05923, 0.32, -0.2095, 0.32, -0.2095, 0.32, -0.05923, 0.32, -0.05923, 0.4703, -0.2095, 0.4703, -0.2095, 0.4703, -0.05923, 0.4703, -0.05923, 0.6205, -0.2095, 0.6205, -0.2095, 0.6205, -0.05923, 0.6205, -0.05923, 0.7708, -0.2095, 0.7708, -0.2095, 0.7708, -0.05923, 0.7708, -0.05923, 0.9211, -0.2095, 0.9211, -0.2095, 0.9211, -0.05923, 0.9211, -0.05923, 1.071, -0.2095, 1.071, -0.2095, 1.071, -0.05923, 1.071, -0.05923, 1.222, -0.2095, 1.222, -0.2095, 1.222, -0.05923, 1.222, -0.05923, 1.372, -0.2095, 1.372, -0.2095, 1.372, -0.05923, 1.372, -0.05923, 1.522, -0.2095, 1.522, -0.2095, 1.522, -0.05923, 1.522, -0.05923, 1.672, -0.2095, 1.672, -0.2095, 1.672, -0.05923, 1.672, -0.05923, 1.823, -0.2095, 1.823, -0.2095, 1.823, -0.05923, 1.823, -0.05923, 1.973, -0.2095, 1.973, -0.05923, -1.032, 0.09104, -1.032, 0.09104, -0.8821, -0.05923, -0.8821, -0.05923, -0.8821, 0.09104, -0.8821, 0.09104, -0.7319, -0.05923, -0.7319, -0.05923, -0.7319, 0.09104, -0.7319, 0.09104, -0.5816, -0.05923, -0.5816, -0.05923, -0.5816, 0.09104, -0.5816, 0.09104, -0.4313, -0.05923, -0.4313, -0.05923, -0.4313, 0.09104, -0.4313, 0.09104, -0.2811, -0.05923, -0.2811, -0.05923, -0.2811, 0.09104, -0.2811, 0.09104, -0.1308, -0.05923, -0.1308, -0.05923, -0.1308, 0.09104, -0.1308, 0.09104, 0.01948, -0.05923, 0.01948, -0.05923, 0.01948, 0.09104, 0.01948, 0.09104, 0.1697, -0.05923, 0.1697, -0.05923, 0.1697, 0.09104, 0.1697, 0.09104, 0.32, -0.05923, 0.32, -0.05923, 0.32, 0.09104, 0.32, 0.09104, 0.4703, -0.05923, 0.4703, -0.05923, 0.4703, 0.09104, 0.4703, 0.09104, 0.6205, -0.05923, 0.6205, -0.05923, 0.6205, 0.09104, 0.6205, 0.09104, 0.7708, -0.05923, 0.7708, -0.05923, 0.7708, 0.09104, 0.7708, 0.09104, 0.9211, -0.05923, 0.9211, -0.05923, 0.9211, 0.09104, 0.9211, 0.09104, 1.071, -0.05923, 1.071, -0.05923, 1.071, 0.09104, 1.071, 0.09104, 1.222, -0.05923, 1.222, -0.05923, 1.222, 0.09104, 1.222, 0.09104, 1.372, -0.05923, 1.372, -0.05923, 1.372, 0.09104, 1.372, 0.09104, 1.522, -0.05923, 1.522, -0.05923, 1.522, 0.09104, 1.522, 0.09104, 1.672, -0.05923, 1.672, -0.05923, 1.672, 0.09104, 1.672, 0.09104, 1.823, -0.05923, 1.823, -0.05923, 1.823, 0.09104, 1.823, 0.09104, 1.973, -0.05923, 1.973, 0.09104, -1.032, 0.2413, -1.032, 0.2413, -0.8821, 0.09104, -0.8821, 0.09104, -0.8821, 0.2413, -0.8821, 0.2413, -0.7319, 0.09104, -0.7319, 0.09104, -0.7319, 0.2413, -0.7319, 0.2413, -0.5816, 0.09104, -0.5816, 0.09104, -0.5816, 0.2413, -0.5816, 0.2413, -0.4313, 0.09104, -0.4313, 0.09104, -0.4313, 0.2413, -0.4313, 0.2413, -0.2811, 0.09104, -0.2811, 0.09104, -0.2811, 0.2413, -0.2811, 0.2413, -0.1308, 0.09104, -0.1308, 0.09104, -0.1308, 0.2413, -0.1308, 0.2413, 0.01948, 0.09104, 0.01948, 0.09104, 0.01948, 0.2413, 0.01948, 0.2413, 0.1697, 0.09104, 0.1697, 0.09104, 0.1697, 0.2413, 0.1697, 0.2413, 0.32, 0.09104, 0.32, 0.09104, 0.32, 0.2413, 0.32, 0.2413, 0.4703, 0.09104, 0.4703, 0.09104, 0.4703, 0.2413, 0.4703, 0.2413, 0.6205, 0.09104, 0.6205, 0.09104, 0.6205, 0.2413, 0.6205, 0.2413, 0.7708, 0.09104, 0.7708, 0.09104, 0.7708, 0.2413, 0.7708, 0.2413, 0.9211, 0.09104, 0.9211, 0.09104, 0.9211, 0.2413, 0.9211, 0.2413, 1.071, 0.09104, 1.071, 0.09104, 1.071, 0.2413, 1.071, 0.2413, 1.222, 0.09104, 1.222, 0.09104, 1.222, 0.2413, 1.222, 0.2413, 1.372, 0.09104, 1.372, 0.09104, 1.372, 0.2413, 1.372, 0.2413, 1.522, 0.09104, 1.522, 0.09104, 1.522, 0.2413, 1.522, 0.2413, 1.672, 0.09104, 1.672, 0.09104, 1.672, 0.2413, 1.672, 0.2413, 1.823, 0.09104, 1.823, 0.09104, 1.823, 0.2413, 1.823, 0.2413, 1.973, 0.09104, 1.973, 0.2413, -1.032, 0.3916, -1.032, 0.3916, -0.8821, 0.2413, -0.8821, 0.2413, -0.8821, 0.3916, -0.8821, 0.3916, -0.7319, 0.2413, -0.7319, 0.2413, -0.7319, 0.3916, -0.7319, 0.3916, -0.5816, 0.2413, -0.5816, 0.2413, -0.5816, 0.3916, -0.5816, 0.3916, -0.4313, 0.2413, -0.4313, 0.2413, -0.4313, 0.3916, -0.4313, 0.3916, -0.2811, 0.2413, -0.2811, 0.2413, -0.2811, 0.3916, -0.2811, 0.3916, -0.1308, 0.2413, -0.1308, 0.2413, -0.1308, 0.3916, -0.1308, 0.3916, 0.01948, 0.2413, 0.01948, 0.2413, 0.01948, 0.3916, 0.01948, 0.3916, 0.1697, 0.2413, 0.1697, 0.2413, 0.1697, 0.3916, 0.1697, 0.3916, 0.32, 0.2413, 0.32, 0.2413, 0.32, 0.3916, 0.32, 0.3916, 0.4703, 0.2413, 0.4703, 0.2413, 0.4703, 0.3916, 0.4703, 0.3916, 0.6205, 0.2413, 0.6205, 0.2413, 0.6205, 0.3916, 0.6205, 0.3916, 0.7708, 0.2413, 0.7708, 0.2413, 0.7708, 0.3916, 0.7708, 0.3916, 0.9211, 0.2413, 0.9211, 0.2413, 0.9211, 0.3916, 0.9211, 0.3916, 1.071, 0.2413, 1.071, 0.2413, 1.071, 0.3916, 1.071, 0.3916, 1.222, 0.2413, 1.222, 0.2413, 1.222, 0.3916, 1.222, 0.3916, 1.372, 0.2413, 1.372, 0.2413, 1.372, 0.3916, 1.372, 0.3916, 1.522, 0.2413, 1.522, 0.2413, 1.522, 0.3916, 1.522, 0.3916, 1.672, 0.2413, 1.672, 0.2413, 1.672, 0.3916, 1.672, 0.3916, 1.823, 0.2413, 1.823, 0.2413, 1.823, 0.3916, 1.823, 0.3916, 1.973, 0.2413, 1.973, 0.3916, -1.032, 0.5418, -1.032, 0.5418, -0.8821, 0.3916, -0.8821, 0.3916, -0.8821, 0.5418, -0.8821, 0.5418, -0.7319, 0.3916, -0.7319, 0.3916, -0.7319, 0.5418, -0.7319, 0.5418, -0.5816, 0.3916, -0.5816, 0.3916, -0.5816, 0.5418, -0.5816, 0.5418, -0.4313, 0.3916, -0.4313, 0.3916, -0.4313, 0.5418, -0.4313, 0.5418, -0.2811, 0.3916, -0.2811, 0.3916, -0.2811, 0.5418, -0.2811, 0.5418, -0.1308, 0.3916, -0.1308, 0.3916, -0.1308, 0.5418, -0.1308, 0.5418, 0.01948, 0.3916, 0.01948, 0.3916, 0.01948, 0.5418, 0.01948, 0.5418, 0.1697, 0.3916, 0.1697, 0.3916, 0.1697, 0.5418, 0.1697, 0.5418, 0.32, 0.3916, 0.32, 0.3916, 0.32, 0.5418, 0.32, 0.5418, 0.4703, 0.3916, 0.4703, 0.3916, 0.4703, 0.5418, 0.4703, 0.5418, 0.6205, 0.3916, 0.6205, 0.3916, 0.6205, 0.5418, 0.6205, 0.5418, 0.7708, 0.3916, 0.7708, 0.3916, 0.7708, 0.5418, 0.7708, 0.5418, 0.9211, 0.3916, 0.9211, 0.3916, 0.9211, 0.5418, 0.9211, 0.5418, 1.071, 0.3916, 1.071, 0.3916, 1.071, 0.5418, 1.071, 0.5418, 1.222, 0.3916, 1.222, 0.3916, 1.222, 0.5418, 1.222, 0.5418, 1.372, 0.3916, 1.372, 0.3916, 1.372, 0.5418, 1.372, 0.5418, 1.522, 0.3916, 1.522, 0.3916, 1.522, 0.5418, 1.522, 0.5418, 1.672, 0.3916, 1.672, 0.3916, 1.672, 0.5418, 1.672, 0.5418, 1.823, 0.3916, 1.823, 0.3916, 1.823, 0.5418, 1.823, 0.5418, 1.973, 0.3916, 1.973, 0.5418, -1.032, 0.6921, -1.032, 0.6921, -0.8821, 0.5418, -0.8821, 0.5418, -0.8821, 0.6921, -0.8821, 0.6921, -0.7319, 0.5418, -0.7319, 0.5418, -0.7319, 0.6921, -0.7319, 0.6921, -0.5816, 0.5418, -0.5816, 0.5418, -0.5816, 0.6921, -0.5816, 0.6921, -0.4313, 0.5418, -0.4313, 0.5418, -0.4313, 0.6921, -0.4313, 0.6921, -0.2811, 0.5418, -0.2811, 0.5418, -0.2811, 0.6921, -0.2811, 0.6921, -0.1308, 0.5418, -0.1308, 0.5418, -0.1308, 0.6921, -0.1308, 0.6921, 0.01948, 0.5418, 0.01948, 0.5418, 0.01948, 0.6921, 0.01948, 0.6921, 0.1697, 0.5418, 0.1697, 0.5418, 0.1697, 0.6921, 0.1697, 0.6921, 0.32, 0.5418, 0.32, 0.5418, 0.32, 0.6921, 0.32, 0.6921, 0.4703, 0.5418, 0.4703, 0.5418, 0.4703, 0.6921, 0.4703, 0.6921, 0.6205, 0.5418, 0.6205, 0.5418, 0.6205, 0.6921, 0.6205, 0.6921, 0.7708, 0.5418, 0.7708, 0.5418, 0.7708, 0.6921, 0.7708, 0.6921, 0.9211, 0.5418, 0.9211, 0.5418, 0.9211, 0.6921, 0.9211, 0.6921, 1.071, 0.5418, 1.071, 0.5418, 1.071, 0.6921, 1.071, 0.6921, 1.222, 0.5418, 1.222, 0.5418, 1.222, 0.6921, 1.222, 0.6921, 1.372, 0.5418, 1.372, 0.5418, 1.372, 0.6921, 1.372, 0.6921, 1.522, 0.5418, 1.522, 0.5418, 1.522, 0.6921, 1.522, 0.6921, 1.672, 0.5418, 1.672, 0.5418, 1.672, 0.6921, 1.672, 0.6921, 1.823, 0.5418, 1.823, 0.5418, 1.823, 0.6921, 1.823, 0.6921, 1.973, 0.5418, 1.973, 0.6921, -1.032, 0.8424, -1.032, 0.8424, -0.8821, 0.6921, -0.8821, 0.6921, -0.8821, 0.8424, -0.8821, 0.8424, -0.7319, 0.6921, -0.7319, 0.6921, -0.7319, 0.8424, -0.7319, 0.8424, -0.5816, 0.6921, -0.5816, 0.6921, -0.5816, 0.8424, -0.5816, 0.8424, -0.4313, 0.6921, -0.4313, 0.6921, -0.4313, 0.8424, -0.4313, 0.8424, -0.2811, 0.6921, -0.2811, 0.6921, -0.2811, 0.8424, -0.2811, 0.8424, -0.1308, 0.6921, -0.1308, 0.6921, -0.1308, 0.8424, -0.1308, 0.8424, 0.01948, 0.6921, 0.01948, 0.6921, 0.01948, 0.8424, 0.01948, 0.8424, 0.1697, 0.6921, 0.1697, 0.6921, 0.1697, 0.8424, 0.1697, 0.8424, 0.32, 0.6921, 0.32, 0.6921, 0.32, 0.8424, 0.32, 0.8424, 0.4703, 0.6921, 0.4703, 0.6921, 0.4703, 0.8424, 0.4703, 0.8424, 0.6205, 0.6921, 0.6205, 0.6921, 0.6205, 0.8424, 0.6205, 0.8424, 0.7708, 0.6921, 0.7708, 0.6921, 0.7708, 0.8424, 0.7708, 0.8424, 0.9211, 0.6921, 0.9211, 0.6921, 0.9211, 0.8424, 0.9211, 0.8424, 1.071, 0.6921, 1.071, 0.6921, 1.071, 0.8424, 1.071, 0.8424, 1.222, 0.6921, 1.222, 0.6921, 1.222, 0.8424, 1.222, 0.8424, 1.372, 0.6921, 1.372, 0.6921, 1.372, 0.8424, 1.372, 0.8424, 1.522, 0.6921, 1.522, 0.6921, 1.522, 0.8424, 1.522, 0.8424, 1.672, 0.6921, 1.672, 0.6921, 1.672, 0.8424, 1.672, 0.8424, 1.823, 0.6921, 1.823, 0.6921, 1.823, 0.8424, 1.823, 0.8424, 1.973, 0.6921, 1.973, 0.8424, -1.032, 0.9926, -1.032, 0.9926, -0.8821, 0.8424, -0.8821, 0.8424, -0.8821, 0.9926, -0.8821, 0.9926, -0.7319, 0.8424, -0.7319, 0.8424, -0.7319, 0.9926, -0.7319, 0.9926, -0.5816, 0.8424, -0.5816, 0.8424, -0.5816, 0.9926, -0.5816, 0.9926, -0.4313, 0.8424, -0.4313, 0.8424, -0.4313, 0.9926, -0.4313, 0.9926, -0.2811, 0.8424, -0.2811, 0.8424, -0.2811, 0.9926, -0.2811, 0.9926, -0.1308, 0.8424, -0.1308, 0.8424, -0.1308, 0.9926, -0.1308, 0.9926, 0.01948, 0.8424, 0.01948, 0.8424, 0.01948, 0.9926, 0.01948, 0.9926, 0.1697, 0.8424, 0.1697, 0.8424, 0.1697, 0.9926, 0.1697, 0.9926, 0.32, 0.8424, 0.32, 0.8424, 0.32, 0.9926, 0.32, 0.9926, 0.4703, 0.8424, 0.4703, 0.8424, 0.4703, 0.9926, 0.4703, 0.9926, 0.6205, 0.8424, 0.6205, 0.8424, 0.6205, 0.9926, 0.6205, 0.9926, 0.7708, 0.8424, 0.7708, 0.8424, 0.7708, 0.9926, 0.7708, 0.9926, 0.9211, 0.8424, 0.9211, 0.8424, 0.9211, 0.9926, 0.9211, 0.9926, 1.071, 0.8424, 1.071, 0.8424, 1.071, 0.9926, 1.071, 0.9926, 1.222, 0.8424, 1.222, 0.8424, 1.222, 0.9926, 1.222, 0.9926, 1.372, 0.8424, 1.372, 0.8424, 1.372, 0.9926, 1.372, 0.9926, 1.522, 0.8424, 1.522, 0.8424, 1.522, 0.9926, 1.522, 0.9926, 1.672, 0.8424, 1.672, 0.8424, 1.672, 0.9926, 1.672, 0.9926, 1.823, 0.8424, 1.823, 0.8424, 1.823, 0.9926, 1.823, 0.9926, 1.973, 0.8424, 1.973, 0.9926, -1.032, 1.143, -1.032, 1.143, -0.8821, 0.9926, -0.8821, 0.9926, -0.8821, 1.143, -0.8821, 1.143, -0.7319, 0.9926, -0.7319, 0.9926, -0.7319, 1.143, -0.7319, 1.143, -0.5816, 0.9926, -0.5816, 0.9926, -0.5816, 1.143, -0.5816, 1.143, -0.4313, 0.9926, -0.4313, 0.9926, -0.4313, 1.143, -0.4313, 1.143, -0.2811, 0.9926, -0.2811, 0.9926, -0.2811, 1.143, -0.2811, 1.143, -0.1308, 0.9926, -0.1308, 0.9926, -0.1308, 1.143, -0.1308, 1.143, 0.01948, 0.9926, 0.01948, 0.9926, 0.01948, 1.143, 0.01948, 1.143, 0.1697, 0.9926, 0.1697, 0.9926, 0.1697, 1.143, 0.1697, 1.143, 0.32, 0.9926, 0.32, 0.9926, 0.32, 1.143, 0.32, 1.143, 0.4703, 0.9926, 0.4703, 0.9926, 0.4703, 1.143, 0.4703, 1.143, 0.6205, 0.9926, 0.6205, 0.9926, 0.6205, 1.143, 0.6205, 1.143, 0.7708, 0.9926, 0.7708, 0.9926, 0.7708, 1.143, 0.7708, 1.143, 0.9211, 0.9926, 0.9211, 0.9926, 0.9211, 1.143, 0.9211, 1.143, 1.071, 0.9926, 1.071, 0.9926, 1.071, 1.143, 1.071, 1.143, 1.222, 0.9926, 1.222, 0.9926, 1.222, 1.143, 1.222, 1.143, 1.372, 0.9926, 1.372, 0.9926, 1.372, 1.143, 1.372, 1.143, 1.522, 0.9926, 1.522, 0.9926, 1.522, 1.143, 1.522, 1.143, 1.672, 0.9926, 1.672, 0.9926, 1.672, 1.143, 1.672, 1.143, 1.823, 0.9926, 1.823, 0.9926, 1.823, 1.143, 1.823, 1.143, 1.973, 0.9926, 1.973, 1.143, -1.032, 1.293, -1.032, 1.293, -0.8821, 1.143, -0.8821, 1.143, -0.8821, 1.293, -0.8821, 1.293, -0.7319, 1.143, -0.7319, 1.143, -0.7319, 1.293, -0.7319, 1.293, -0.5816, 1.143, -0.5816, 1.143, -0.5816, 1.293, -0.5816, 1.293, -0.4313, 1.143, -0.4313, 1.143, -0.4313, 1.293, -0.4313, 1.293, -0.2811, 1.143, -0.2811, 1.143, -0.2811, 1.293, -0.2811, 1.293, -0.1308, 1.143, -0.1308, 1.143, -0.1308, 1.293, -0.1308, 1.293, 0.01948, 1.143, 0.01948, 1.143, 0.01948, 1.293, 0.01948, 1.293, 0.1697, 1.143, 0.1697, 1.143, 0.1697, 1.293, 0.1697, 1.293, 0.32, 1.143, 0.32, 1.143, 0.32, 1.293, 0.32, 1.293, 0.4703, 1.143, 0.4703, 1.143, 0.4703, 1.293, 0.4703, 1.293, 0.6205, 1.143, 0.6205, 1.143, 0.6205, 1.293, 0.6205, 1.293, 0.7708, 1.143, 0.7708, 1.143, 0.7708, 1.293, 0.7708, 1.293, 0.9211, 1.143, 0.9211, 1.143, 0.9211, 1.293, 0.9211, 1.293, 1.071, 1.143, 1.071, 1.143, 1.071, 1.293, 1.071, 1.293, 1.222, 1.143, 1.222, 1.143, 1.222, 1.293, 1.222, 1.293, 1.372, 1.143, 1.372, 1.143, 1.372, 1.293, 1.372, 1.293, 1.522, 1.143, 1.522, 1.143, 1.522, 1.293, 1.522, 1.293, 1.672, 1.143, 1.672, 1.143, 1.672, 1.293, 1.672, 1.293, 1.823, 1.143, 1.823, 1.143, 1.823, 1.293, 1.823, 1.293, 1.973, 1.143, 1.973, 1.293, -1.032, 1.443, -1.032, 1.443, -0.8821, 1.293, -0.8821, 1.293, -0.8821, 1.443, -0.8821, 1.443, -0.7319, 1.293, -0.7319, 1.293, -0.7319, 1.443, -0.7319, 1.443, -0.5816, 1.293, -0.5816, 1.293, -0.5816, 1.443, -0.5816, 1.443, -0.4313, 1.293, -0.4313, 1.293, -0.4313, 1.443, -0.4313, 1.443, -0.2811, 1.293, -0.2811, 1.293, -0.2811, 1.443, -0.2811, 1.443, -0.1308, 1.293, -0.1308, 1.293, -0.1308, 1.443, -0.1308, 1.443, 0.01948, 1.293, 0.01948, 1.293, 0.01948, 1.443, 0.01948, 1.443, 0.1697, 1.293, 0.1697, 1.293, 0.1697, 1.443, 0.1697, 1.443, 0.32, 1.293, 0.32, 1.293, 0.32, 1.443, 0.32, 1.443, 0.4703, 1.293, 0.4703, 1.293, 0.4703, 1.443, 0.4703, 1.443, 0.6205, 1.293, 0.6205, 1.293, 0.6205, 1.443, 0.6205, 1.443, 0.7708, 1.293, 0.7708, 1.293, 0.7708, 1.443, 0.7708, 1.443, 0.9211, 1.293, 0.9211, 1.293, 0.9211, 1.443, 0.9211, 1.443, 1.071, 1.293, 1.071, 1.293, 1.071, 1.443, 1.071, 1.443, 1.222, 1.293, 1.222, 1.293, 1.222, 1.443, 1.222, 1.443, 1.372, 1.293, 1.372, 1.293, 1.372, 1.443, 1.372, 1.443, 1.522, 1.293, 1.522, 1.293, 1.522, 1.443, 1.522, 1.443, 1.672, 1.293, 1.672, 1.293, 1.672, 1.443, 1.672, 1.443, 1.823, 1.293, 1.823, 1.293, 1.823, 1.443, 1.823, 1.443, 1.973, 1.293, 1.973, 1.443, -1.032, 1.594, -1.032, 1.594, -0.8821, 1.443, -0.8821, 1.443, -0.8821, 1.594, -0.8821, 1.594, -0.7319, 1.443, -0.7319, 1.443, -0.7319, 1.594, -0.7319, 1.594, -0.5816, 1.443, -0.5816, 1.443, -0.5816, 1.594, -0.5816, 1.594, -0.4313, 1.443, -0.4313, 1.443, -0.4313, 1.594, -0.4313, 1.594, -0.2811, 1.443, -0.2811, 1.443, -0.2811, 1.594, -0.2811, 1.594, -0.1308, 1.443, -0.1308, 1.443, -0.1308, 1.594, -0.1308, 1.594, 0.01948, 1.443, 0.01948, 1.443, 0.01948, 1.594, 0.01948, 1.594, 0.1697, 1.443, 0.1697, 1.443, 0.1697, 1.594, 0.1697, 1.594, 0.32, 1.443, 0.32, 1.443, 0.32, 1.594, 0.32, 1.594, 0.4703, 1.443, 0.4703, 1.443, 0.4703, 1.594, 0.4703, 1.594, 0.6205, 1.443, 0.6205, 1.443, 0.6205, 1.594, 0.6205, 1.594, 0.7708, 1.443, 0.7708, 1.443, 0.7708, 1.594, 0.7708, 1.594, 0.9211, 1.443, 0.9211, 1.443, 0.9211, 1.594, 0.9211, 1.594, 1.071, 1.443, 1.071, 1.443, 1.071, 1.594, 1.071, 1.594, 1.222, 1.443, 1.222, 1.443, 1.222, 1.594, 1.222, 1.594, 1.372, 1.443, 1.372, 1.443, 1.372, 1.594, 1.372, 1.594, 1.522, 1.443, 1.522, 1.443, 1.522, 1.594, 1.522, 1.594, 1.672, 1.443, 1.672, 1.443, 1.672, 1.594, 1.672, 1.594, 1.823, 1.443, 1.823, 1.443, 1.823, 1.594, 1.823, 1.594, 1.973, 1.443, 1.973, 1.594, -1.032, 1.744, -1.032, 1.744, -0.8821, 1.594, -0.8821, 1.594, -0.8821, 1.744, -0.8821, 1.744, -0.7319, 1.594, -0.7319, 1.594, -0.7319, 1.744, -0.7319, 1.744, -0.5816, 1.594, -0.5816, 1.594, -0.5816, 1.744, -0.5816, 1.744, -0.4313, 1.594, -0.4313, 1.594, -0.4313, 1.744, -0.4313, 1.744, -0.2811, 1.594, -0.2811, 1.594, -0.2811, 1.744, -0.2811, 1.744, -0.1308, 1.594, -0.1308, 1.594, -0.1308, 1.744, -0.1308, 1.744, 0.01948, 1.594, 0.01948, 1.594, 0.01948, 1.744, 0.01948, 1.744, 0.1697, 1.594, 0.1697, 1.594, 0.1697, 1.744, 0.1697, 1.744, 0.32, 1.594, 0.32, 1.594, 0.32, 1.744, 0.32, 1.744, 0.4703, 1.594, 0.4703, 1.594, 0.4703, 1.744, 0.4703, 1.744, 0.6205, 1.594, 0.6205, 1.594, 0.6205, 1.744, 0.6205, 1.744, 0.7708, 1.594, 0.7708, 1.594, 0.7708, 1.744, 0.7708, 1.744, 0.9211, 1.594, 0.9211, 1.594, 0.9211, 1.744, 0.9211, 1.744, 1.071, 1.594, 1.071, 1.594, 1.071, 1.744, 1.071, 1.744, 1.222, 1.594, 1.222, 1.594, 1.222, 1.744, 1.222, 1.744, 1.372, 1.594, 1.372, 1.594, 1.372, 1.744, 1.372, 1.744, 1.522, 1.594, 1.522, 1.594, 1.522, 1.744, 1.522, 1.744, 1.672, 1.594, 1.672, 1.594, 1.672, 1.744, 1.672, 1.744, 1.823, 1.594, 1.823, 1.594, 1.823, 1.744, 1.823, 1.744, 1.973, 1.594, 1.973, 1.744, -1.032, 1.894, -1.032, 1.894, -0.8821, 1.744, -0.8821, 1.744, -0.8821, 1.894, -0.8821, 1.894, -0.7319, 1.744, -0.7319, 1.744, -0.7319, 1.894, -0.7319, 1.894, -0.5816, 1.744, -0.5816, 1.744, -0.5816, 1.894, -0.5816, 1.894, -0.4313, 1.744, -0.4313, 1.744, -0.4313, 1.894, -0.4313, 1.894, -0.2811, 1.744, -0.2811, 1.744, -0.2811, 1.894, -0.2811, 1.894, -0.1308, 1.744, -0.1308, 1.744, -0.1308, 1.894, -0.1308, 1.894, 0.01948, 1.744, 0.01948, 1.744, 0.01948, 1.894, 0.01948, 1.894, 0.1697, 1.744, 0.1697, 1.744, 0.1697, 1.894, 0.1697, 1.894, 0.32, 1.744, 0.32, 1.744, 0.32, 1.894, 0.32, 1.894, 0.4703, 1.744, 0.4703, 1.744, 0.4703, 1.894, 0.4703, 1.894, 0.6205, 1.744, 0.6205, 1.744, 0.6205, 1.894, 0.6205, 1.894, 0.7708, 1.744, 0.7708, 1.744, 0.7708, 1.894, 0.7708, 1.894, 0.9211, 1.744, 0.9211, 1.744, 0.9211, 1.894, 0.9211, 1.894, 1.071, 1.744, 1.071, 1.744, 1.071, 1.894, 1.071, 1.894, 1.222, 1.744, 1.222, 1.744, 1.222, 1.894, 1.222, 1.894, 1.372, 1.744, 1.372, 1.744, 1.372, 1.894, 1.372, 1.894, 1.522, 1.744, 1.522, 1.744, 1.522, 1.894, 1.522, 1.894, 1.672, 1.744, 1.672, 1.744, 1.672, 1.894, 1.672, 1.894, 1.823, 1.744, 1.823, 1.744, 1.823, 1.894, 1.823, 1.894, 1.973, 1.744, 1.973, 1.894, -1.032, 2.045, -1.032, 2.045, -0.8821, 1.894, -0.8821, 1.894, -0.8821, 2.045, -0.8821, 2.045, -0.7319, 1.894, -0.7319, 1.894, -0.7319, 2.045, -0.7319, 2.045, -0.5816, 1.894, -0.5816, 1.894, -0.5816, 2.045, -0.5816, 2.045, -0.4313, 1.894, -0.4313, 1.894, -0.4313, 2.045, -0.4313, 2.045, -0.2811, 1.894, -0.2811, 1.894, -0.2811, 2.045, -0.2811, 2.045, -0.1308, 1.894, -0.1308, 1.894, -0.1308, 2.045, -0.1308, 2.045, 0.01948, 1.894, 0.01948, 1.894, 0.01948, 2.045, 0.01948, 2.045, 0.1697, 1.894, 0.1697, 1.894, 0.1697, 2.045, 0.1697, 2.045, 0.32, 1.894, 0.32, 1.894, 0.32, 2.045, 0.32, 2.045, 0.4703, 1.894, 0.4703, 1.894, 0.4703, 2.045, 0.4703, 2.045, 0.6205, 1.894, 0.6205, 1.894, 0.6205, 2.045, 0.6205, 2.045, 0.7708, 1.894, 0.7708, 1.894, 0.7708, 2.045, 0.7708, 2.045, 0.9211, 1.894, 0.9211, 1.894, 0.9211, 2.045, 0.9211, 2.045, 1.071, 1.894, 1.071, 1.894, 1.071, 2.045, 1.071, 2.045, 1.222, 1.894, 1.222, 1.894, 1.222, 2.045, 1.222, 2.045, 1.372, 1.894, 1.372, 1.894, 1.372, 2.045, 1.372, 2.045, 1.522, 1.894, 1.522, 1.894, 1.522, 2.045, 1.522, 2.045, 1.672, 1.894, 1.672, 1.894, 1.672, 2.045, 1.672, 2.045, 1.823, 1.894, 1.823, 1.894, 1.823, 2.045, 1.823, 2.045, 1.973, 1.894, 1.973])
me_plane.materials.append(mat_grass_material)
me_plane.use_remesh_preserve_volume = False
me_plane.use_remesh_preserve_attributes = False
me_plane.use_mirror_vertex_groups = False
me_plane.update()

# ---- objects
ob_plane_001 = bpy.data.objects.new('Plane.001', me_plane_001)
ob_plane = bpy.data.objects.new('Plane', me_plane)
ob_lamp = bpy.data.objects.new('Lamp', light_lamp)
ob_camera = bpy.data.objects.new('Camera', cam_camera)

# ---- transforms, parenting, visibility, modifiers, constraints
ob_plane_001.location = (-1.751, 0.6759, 0.01571)
ob_plane_001.scale = (6.463, 6.463, 6.463)
ob_plane_001.lineart.crease_threshold = 0.0
ob_plane.location = (0.0, 0.0, 0.0)
ob_plane.scale = (17.47, 17.47, 17.47)
ob_plane.lineart.crease_threshold = 0.0
ob_lamp.location = (4.076, 1.005, 5.904)
ob_lamp.rotation_euler = (0.6503, 0.05522, 1.866)
ob_lamp.lock_rotations_4d = False
ob_lamp.empty_display_type = 'ARROWS'
ob_lamp.color = (0.0, 0.0, 0.0, 0.0)
ob_lamp.lineart.crease_threshold = 0.0
ob_camera.location = (39.31, -41.73, 40.58)
ob_camera.rotation_euler = (0.9294, 0.0, 0.7392)
ob_camera.lock_rotations_4d = False
ob_camera.empty_display_type = 'ARROWS'
ob_camera.color = (0.0, 0.0, 0.0, 0.0)
ob_camera.display_type = 'WIRE'
ob_camera.lineart.crease_threshold = 0.0

# ---- collection membership
col_collection_1.objects.link(ob_plane_001)
col_collection_1.objects.link(ob_plane)
col_collection_1.objects.link(ob_lamp)
col_collection_1.objects.link(ob_camera)

# ---- scene / render settings (as saved in the file)
scene.camera = ob_camera
scene.frame_start = 1; scene.frame_end = 250; scene.frame_set(249)
scene.render.engine = 'CYCLES'
scene.render.resolution_percentage = 50
scene.render.dither_intensity = 0.0
scene.cycles.use_denoising = False
scene.cycles.samples = 10
scene.cycles.sampling_pattern = 'TABULATED_SOBOL'
scene.cycles.light_sampling_threshold = 0.0
scene.cycles.use_adaptive_sampling = False
scene.cycles.use_light_tree = False
scene.cycles.blur_glossy = 0.0
scene.cycles.pixel_filter_type = 'GAUSSIAN'
scene.cycles.sample_clamp_indirect = 0.0
scene.view_settings.view_transform = 'Standard'
bpy.context.view_layer.update()
